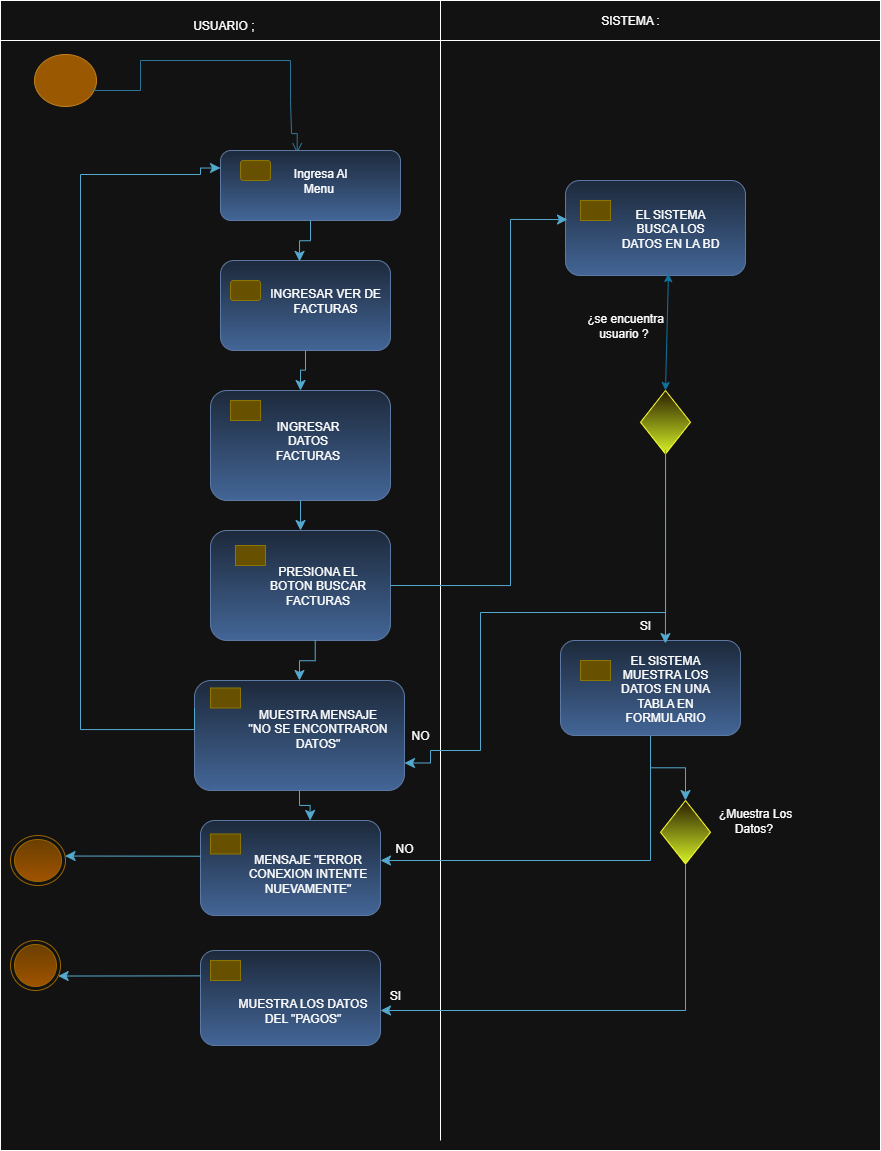

The diagram above was exported from draw.io. Its source (the exported page's mxGraphModel, read from the mxfile embedded in the PNG):
<mxGraphModel dx="1016" dy="558" grid="1" gridSize="10" guides="1" tooltips="1" connect="1" arrows="1" fold="1" page="1" pageScale="1" pageWidth="827" pageHeight="1169" math="0" shadow="0">
  <root>
    <mxCell id="0" />
    <mxCell id="1" parent="0" />
    <mxCell id="xpsnVj5g232j3aIq4sHA-10" value="" style="rounded=0;whiteSpace=wrap;html=1;movable=0;resizable=0;rotatable=0;deletable=0;editable=0;locked=1;connectable=0;" vertex="1" parent="1">
      <mxGeometry x="10" y="20" width="880" height="1140" as="geometry" />
    </mxCell>
    <mxCell id="xpsnVj5g232j3aIq4sHA-5" value="" style="ellipse;html=1;shape=startState;fillColor=#f0a30a;strokeColor=#BD7000;fontColor=#000000;" vertex="1" parent="1">
      <mxGeometry x="40" y="60" width="70" height="60" as="geometry" />
    </mxCell>
    <mxCell id="xpsnVj5g232j3aIq4sHA-11" value="" style="edgeStyle=orthogonalEdgeStyle;html=1;verticalAlign=bottom;endArrow=open;endSize=8;strokeColor=#54A9CE;rounded=0;fillColor=#0050ef;exitX=0.896;exitY=0.634;exitDx=0;exitDy=0;exitPerimeter=0;entryX=0.426;entryY=0.039;entryDx=0;entryDy=0;entryPerimeter=0;" edge="1" parent="1" source="xpsnVj5g232j3aIq4sHA-5" target="xpsnVj5g232j3aIq4sHA-17">
      <mxGeometry relative="1" as="geometry">
        <mxPoint x="307" y="140" as="targetPoint" />
        <mxPoint x="83" y="68" as="sourcePoint" />
        <Array as="points">
          <mxPoint x="103" y="100" />
          <mxPoint x="150" y="100" />
          <mxPoint x="150" y="70" />
          <mxPoint x="300" y="70" />
          <mxPoint x="300" y="110" />
          <mxPoint x="301" y="110" />
          <mxPoint x="301" y="143" />
        </Array>
      </mxGeometry>
    </mxCell>
    <mxCell id="xpsnVj5g232j3aIq4sHA-16" value="" style="rounded=1;whiteSpace=wrap;html=1;fillColor=#dae8fc;gradientColor=#7ea6e0;strokeColor=#6c8ebf;" vertex="1" parent="1">
      <mxGeometry x="230" y="270" width="170" height="90" as="geometry" />
    </mxCell>
    <mxCell id="xpsnVj5g232j3aIq4sHA-17" value="" style="rounded=1;whiteSpace=wrap;html=1;fillColor=#dae8fc;gradientColor=#7ea6e0;strokeColor=#6c8ebf;" vertex="1" parent="1">
      <mxGeometry x="230" y="160" width="180" height="70" as="geometry" />
    </mxCell>
    <mxCell id="xpsnVj5g232j3aIq4sHA-18" value="" style="rounded=1;whiteSpace=wrap;html=1;fillColor=#e3c800;strokeColor=#B09500;fontColor=#000000;" vertex="1" parent="1">
      <mxGeometry x="250" y="170" width="30" height="20" as="geometry" />
    </mxCell>
    <mxCell id="xpsnVj5g232j3aIq4sHA-20" value="" style="rounded=0;whiteSpace=wrap;html=1;movable=0;resizable=0;rotatable=0;deletable=0;editable=0;locked=1;connectable=0;" vertex="1" parent="1">
      <mxGeometry x="10" y="10" width="880" height="40" as="geometry" />
    </mxCell>
    <mxCell id="xpsnVj5g232j3aIq4sHA-23" value="" style="endArrow=none;html=1;rounded=0;movable=0;resizable=0;rotatable=0;deletable=0;editable=0;locked=1;connectable=0;" edge="1" parent="1">
      <mxGeometry width="50" height="50" relative="1" as="geometry">
        <mxPoint x="450" y="1150" as="sourcePoint" />
        <mxPoint x="450" y="10" as="targetPoint" />
      </mxGeometry>
    </mxCell>
    <mxCell id="xpsnVj5g232j3aIq4sHA-34" value="" style="rounded=1;whiteSpace=wrap;html=1;fillColor=#e3c800;strokeColor=#B09500;fontColor=#000000;" vertex="1" parent="1">
      <mxGeometry x="240" y="290" width="30" height="20" as="geometry" />
    </mxCell>
    <mxCell id="xpsnVj5g232j3aIq4sHA-39" value="USUARIO ;&amp;nbsp;" style="text;html=1;align=center;verticalAlign=middle;whiteSpace=wrap;rounded=0;" vertex="1" parent="1">
      <mxGeometry x="140" y="20" width="190" height="30" as="geometry" />
    </mxCell>
    <mxCell id="xpsnVj5g232j3aIq4sHA-40" value="SISTEMA :" style="text;html=1;align=center;verticalAlign=middle;whiteSpace=wrap;rounded=0;" vertex="1" parent="1">
      <mxGeometry x="590" y="15" width="100" height="30" as="geometry" />
    </mxCell>
    <mxCell id="xpsnVj5g232j3aIq4sHA-42" value="" style="edgeStyle=elbowEdgeStyle;elbow=vertical;endArrow=classic;html=1;curved=0;rounded=0;endSize=8;startSize=8;exitX=0.5;exitY=1;exitDx=0;exitDy=0;entryX=0.465;entryY=0.01;entryDx=0;entryDy=0;entryPerimeter=0;fillColor=#b1ddf0;strokeColor=#10739e;" edge="1" parent="1" source="xpsnVj5g232j3aIq4sHA-17" target="xpsnVj5g232j3aIq4sHA-16">
      <mxGeometry width="50" height="50" relative="1" as="geometry">
        <mxPoint x="430" y="380" as="sourcePoint" />
        <mxPoint x="480" y="330" as="targetPoint" />
      </mxGeometry>
    </mxCell>
    <mxCell id="xpsnVj5g232j3aIq4sHA-55" value="" style="rounded=1;whiteSpace=wrap;html=1;fillColor=#dae8fc;gradientColor=#7ea6e0;strokeColor=#6c8ebf;" vertex="1" parent="1">
      <mxGeometry x="220" y="540" width="180" height="110" as="geometry" />
    </mxCell>
    <mxCell id="xpsnVj5g232j3aIq4sHA-56" value="" style="rounded=1;whiteSpace=wrap;html=1;fillColor=#e3c800;strokeColor=#B09500;fontColor=#000000;arcSize=0;" vertex="1" parent="1">
      <mxGeometry x="245" y="555" width="30" height="20" as="geometry" />
    </mxCell>
    <mxCell id="xpsnVj5g232j3aIq4sHA-58" value="" style="rounded=1;whiteSpace=wrap;html=1;fillColor=#dae8fc;gradientColor=#7ea6e0;strokeColor=#6c8ebf;" vertex="1" parent="1">
      <mxGeometry x="220" y="400" width="180" height="110" as="geometry" />
    </mxCell>
    <mxCell id="xpsnVj5g232j3aIq4sHA-59" value="" style="rounded=1;whiteSpace=wrap;html=1;fillColor=#e3c800;strokeColor=#B09500;fontColor=#000000;arcSize=0;" vertex="1" parent="1">
      <mxGeometry x="240" y="410" width="30" height="20" as="geometry" />
    </mxCell>
    <mxCell id="xpsnVj5g232j3aIq4sHA-60" value="" style="edgeStyle=elbowEdgeStyle;elbow=vertical;endArrow=classic;html=1;curved=0;rounded=0;endSize=8;startSize=8;exitX=0.5;exitY=1;exitDx=0;exitDy=0;entryX=0.5;entryY=0;entryDx=0;entryDy=0;fillColor=#b1ddf0;strokeColor=#10739e;" edge="1" parent="1" source="xpsnVj5g232j3aIq4sHA-16" target="xpsnVj5g232j3aIq4sHA-58">
      <mxGeometry width="50" height="50" relative="1" as="geometry">
        <mxPoint x="380" y="320" as="sourcePoint" />
        <mxPoint x="394" y="361" as="targetPoint" />
      </mxGeometry>
    </mxCell>
    <mxCell id="xpsnVj5g232j3aIq4sHA-61" value="" style="edgeStyle=elbowEdgeStyle;elbow=vertical;endArrow=classic;html=1;curved=0;rounded=0;endSize=8;startSize=8;exitX=0.5;exitY=1;exitDx=0;exitDy=0;fillColor=#b1ddf0;strokeColor=#10739e;" edge="1" parent="1" source="xpsnVj5g232j3aIq4sHA-58" target="xpsnVj5g232j3aIq4sHA-55">
      <mxGeometry width="50" height="50" relative="1" as="geometry">
        <mxPoint x="325" y="390" as="sourcePoint" />
        <mxPoint x="320" y="430" as="targetPoint" />
      </mxGeometry>
    </mxCell>
    <mxCell id="xpsnVj5g232j3aIq4sHA-62" value="" style="rounded=1;whiteSpace=wrap;html=1;fillColor=#dae8fc;gradientColor=#7ea6e0;strokeColor=#6c8ebf;" vertex="1" parent="1">
      <mxGeometry x="204" y="690" width="210" height="110" as="geometry" />
    </mxCell>
    <mxCell id="xpsnVj5g232j3aIq4sHA-63" value="" style="rounded=1;whiteSpace=wrap;html=1;fillColor=#e3c800;strokeColor=#B09500;fontColor=#000000;arcSize=0;" vertex="1" parent="1">
      <mxGeometry x="220" y="697.5" width="30" height="20" as="geometry" />
    </mxCell>
    <mxCell id="xpsnVj5g232j3aIq4sHA-65" value="" style="edgeStyle=elbowEdgeStyle;elbow=vertical;endArrow=classic;html=1;curved=0;rounded=0;endSize=8;startSize=8;exitX=0.5;exitY=1;exitDx=0;exitDy=0;fillColor=#b1ddf0;strokeColor=#10739e;entryX=0.5;entryY=0;entryDx=0;entryDy=0;" edge="1" parent="1" target="xpsnVj5g232j3aIq4sHA-62">
      <mxGeometry width="50" height="50" relative="1" as="geometry">
        <mxPoint x="324.73" y="650" as="sourcePoint" />
        <mxPoint x="324.73" y="680" as="targetPoint" />
      </mxGeometry>
    </mxCell>
    <mxCell id="xpsnVj5g232j3aIq4sHA-67" value="" style="edgeStyle=orthogonalEdgeStyle;elbow=vertical;endArrow=classic;html=1;rounded=0;endSize=8;startSize=8;fillColor=#b1ddf0;strokeColor=#10739e;entryX=0;entryY=0.25;entryDx=0;entryDy=0;exitX=0;exitY=0.25;exitDx=0;exitDy=0;" edge="1" parent="1" source="xpsnVj5g232j3aIq4sHA-62" target="xpsnVj5g232j3aIq4sHA-17">
      <mxGeometry width="50" height="50" relative="1" as="geometry">
        <mxPoint x="220" y="739" as="sourcePoint" />
        <mxPoint x="209.92000000000002" y="171.25" as="targetPoint" />
        <Array as="points">
          <mxPoint x="204" y="739" />
          <mxPoint x="90" y="739" />
          <mxPoint x="90" y="184" />
          <mxPoint x="210" y="184" />
          <mxPoint x="210" y="178" />
        </Array>
      </mxGeometry>
    </mxCell>
    <mxCell id="xpsnVj5g232j3aIq4sHA-69" value="" style="ellipse;html=1;shape=endState;fillColor=#ffcd28;strokeColor=#d79b00;gradientColor=#ffa500;" vertex="1" parent="1">
      <mxGeometry x="20" y="845" width="55" height="50" as="geometry" />
    </mxCell>
    <mxCell id="xpsnVj5g232j3aIq4sHA-71" value="" style="ellipse;html=1;shape=endState;fillColor=#ffcd28;strokeColor=#d79b00;gradientColor=#ffa500;" vertex="1" parent="1">
      <mxGeometry x="20" y="950" width="50" height="50" as="geometry" />
    </mxCell>
    <mxCell id="xpsnVj5g232j3aIq4sHA-72" value="" style="rounded=1;whiteSpace=wrap;html=1;fillColor=#dae8fc;gradientColor=#7ea6e0;strokeColor=#6c8ebf;" vertex="1" parent="1">
      <mxGeometry x="210" y="830" width="180" height="95" as="geometry" />
    </mxCell>
    <mxCell id="xpsnVj5g232j3aIq4sHA-73" value="" style="rounded=1;whiteSpace=wrap;html=1;fillColor=#e3c800;strokeColor=#B09500;fontColor=#000000;arcSize=0;" vertex="1" parent="1">
      <mxGeometry x="220" y="843.5" width="30" height="20" as="geometry" />
    </mxCell>
    <mxCell id="xpsnVj5g232j3aIq4sHA-80" value="" style="rounded=1;whiteSpace=wrap;html=1;fillColor=#dae8fc;gradientColor=#7ea6e0;strokeColor=#6c8ebf;" vertex="1" parent="1">
      <mxGeometry x="210" y="960" width="180" height="95" as="geometry" />
    </mxCell>
    <mxCell id="xpsnVj5g232j3aIq4sHA-81" value="" style="rounded=1;whiteSpace=wrap;html=1;fillColor=#e3c800;strokeColor=#B09500;fontColor=#000000;arcSize=0;" vertex="1" parent="1">
      <mxGeometry x="220" y="970" width="30" height="20" as="geometry" />
    </mxCell>
    <mxCell id="xpsnVj5g232j3aIq4sHA-84" value="" style="edgeStyle=elbowEdgeStyle;elbow=vertical;endArrow=classic;html=1;curved=0;rounded=0;endSize=8;startSize=8;exitX=0.5;exitY=1;exitDx=0;exitDy=0;fillColor=#b1ddf0;strokeColor=#10739e;entryX=0.609;entryY=0;entryDx=0;entryDy=0;entryPerimeter=0;" edge="1" parent="1" source="xpsnVj5g232j3aIq4sHA-62" target="xpsnVj5g232j3aIq4sHA-72">
      <mxGeometry width="50" height="50" relative="1" as="geometry">
        <mxPoint x="500" y="780" as="sourcePoint" />
        <mxPoint x="500.27" y="820" as="targetPoint" />
      </mxGeometry>
    </mxCell>
    <mxCell id="xpsnVj5g232j3aIq4sHA-85" value="" style="rounded=1;whiteSpace=wrap;html=1;fillColor=#dae8fc;gradientColor=#7ea6e0;strokeColor=#6c8ebf;" vertex="1" parent="1">
      <mxGeometry x="570" y="650" width="180" height="95" as="geometry" />
    </mxCell>
    <mxCell id="xpsnVj5g232j3aIq4sHA-86" value="" style="rounded=1;whiteSpace=wrap;html=1;fillColor=#e3c800;strokeColor=#B09500;fontColor=#000000;arcSize=0;" vertex="1" parent="1">
      <mxGeometry x="590" y="670" width="30" height="20" as="geometry" />
    </mxCell>
    <mxCell id="xpsnVj5g232j3aIq4sHA-89" value="" style="rounded=1;whiteSpace=wrap;html=1;fillColor=#dae8fc;gradientColor=#7ea6e0;strokeColor=#6c8ebf;" vertex="1" parent="1">
      <mxGeometry x="575" y="190" width="180" height="95" as="geometry" />
    </mxCell>
    <mxCell id="xpsnVj5g232j3aIq4sHA-90" value="" style="rounded=1;whiteSpace=wrap;html=1;fillColor=#e3c800;strokeColor=#B09500;fontColor=#000000;arcSize=0;" vertex="1" parent="1">
      <mxGeometry x="590" y="210" width="30" height="20" as="geometry" />
    </mxCell>
    <mxCell id="xpsnVj5g232j3aIq4sHA-91" value="" style="rhombus;whiteSpace=wrap;html=1;fillColor=#fff2cc;strokeColor=light-dark(#D6B656,#FFFF33);gradientColor=light-dark(#FFD966,#D6F227);" vertex="1" parent="1">
      <mxGeometry x="670" y="810" width="50" height="63.5" as="geometry" />
    </mxCell>
    <mxCell id="xpsnVj5g232j3aIq4sHA-95" value="" style="rhombus;whiteSpace=wrap;html=1;fillColor=#fff2cc;strokeColor=light-dark(#D6B656,#FFFF33);gradientColor=light-dark(#FFD966,#D6F227);" vertex="1" parent="1">
      <mxGeometry x="650" y="400" width="50" height="63.5" as="geometry" />
    </mxCell>
    <mxCell id="xpsnVj5g232j3aIq4sHA-98" value="" style="edgeStyle=elbowEdgeStyle;elbow=vertical;endArrow=classic;html=1;curved=0;rounded=0;endSize=8;startSize=8;exitX=0;exitY=0.376;exitDx=0;exitDy=0;fillColor=#b1ddf0;strokeColor=#10739e;exitPerimeter=0;" edge="1" parent="1" source="xpsnVj5g232j3aIq4sHA-72" target="xpsnVj5g232j3aIq4sHA-69">
      <mxGeometry width="50" height="50" relative="1" as="geometry">
        <mxPoint x="160" y="865" as="sourcePoint" />
        <mxPoint x="160.26999999999998" y="905" as="targetPoint" />
      </mxGeometry>
    </mxCell>
    <mxCell id="xpsnVj5g232j3aIq4sHA-99" value="" style="edgeStyle=elbowEdgeStyle;elbow=vertical;endArrow=classic;html=1;curved=0;rounded=0;endSize=8;startSize=8;exitX=0;exitY=0.376;exitDx=0;exitDy=0;fillColor=#b1ddf0;strokeColor=#10739e;exitPerimeter=0;" edge="1" parent="1" target="xpsnVj5g232j3aIq4sHA-71">
      <mxGeometry width="50" height="50" relative="1" as="geometry">
        <mxPoint x="210" y="985.38" as="sourcePoint" />
        <mxPoint x="60" y="984.38" as="targetPoint" />
      </mxGeometry>
    </mxCell>
    <mxCell id="xpsnVj5g232j3aIq4sHA-100" value="" style="edgeStyle=elbowEdgeStyle;elbow=vertical;endArrow=classic;html=1;curved=0;rounded=0;endSize=8;startSize=8;fillColor=#b1ddf0;strokeColor=#10739e;entryX=1;entryY=0.5;entryDx=0;entryDy=0;exitX=0.5;exitY=1;exitDx=0;exitDy=0;" edge="1" parent="1" source="xpsnVj5g232j3aIq4sHA-91">
      <mxGeometry width="50" height="50" relative="1" as="geometry">
        <mxPoint x="710" y="1015" as="sourcePoint" />
        <mxPoint x="390" y="1020" as="targetPoint" />
        <Array as="points">
          <mxPoint x="570" y="1020" />
        </Array>
      </mxGeometry>
    </mxCell>
    <mxCell id="xpsnVj5g232j3aIq4sHA-101" value="" style="edgeStyle=elbowEdgeStyle;elbow=vertical;endArrow=classic;html=1;curved=0;rounded=0;endSize=8;startSize=8;exitX=0.5;exitY=1;exitDx=0;exitDy=0;fillColor=#b1ddf0;strokeColor=#10739e;entryX=0.5;entryY=0;entryDx=0;entryDy=0;" edge="1" parent="1" source="xpsnVj5g232j3aIq4sHA-85" target="xpsnVj5g232j3aIq4sHA-91">
      <mxGeometry width="50" height="50" relative="1" as="geometry">
        <mxPoint x="659.64" y="750" as="sourcePoint" />
        <mxPoint x="659.91" y="790" as="targetPoint" />
      </mxGeometry>
    </mxCell>
    <mxCell id="xpsnVj5g232j3aIq4sHA-102" value="" style="edgeStyle=elbowEdgeStyle;elbow=vertical;endArrow=classic;html=1;curved=0;rounded=0;endSize=8;startSize=8;fillColor=#b1ddf0;strokeColor=#10739e;" edge="1" parent="1" target="xpsnVj5g232j3aIq4sHA-72">
      <mxGeometry width="50" height="50" relative="1" as="geometry">
        <mxPoint x="660" y="750" as="sourcePoint" />
        <mxPoint x="620" y="830" as="targetPoint" />
        <Array as="points">
          <mxPoint x="510" y="870" />
        </Array>
      </mxGeometry>
    </mxCell>
    <mxCell id="xpsnVj5g232j3aIq4sHA-103" value="" style="edgeStyle=orthogonalEdgeStyle;elbow=vertical;endArrow=classic;html=1;rounded=0;endSize=8;startSize=8;entryX=0.011;entryY=0.411;entryDx=0;entryDy=0;fillColor=#b1ddf0;strokeColor=#10739E;exitX=1;exitY=0.5;exitDx=0;exitDy=0;entryPerimeter=0;" edge="1" parent="1" source="xpsnVj5g232j3aIq4sHA-55" target="xpsnVj5g232j3aIq4sHA-89">
      <mxGeometry width="50" height="50" relative="1" as="geometry">
        <mxPoint x="490" y="530" as="sourcePoint" />
        <mxPoint x="510" y="391" as="targetPoint" />
        <Array as="points">
          <mxPoint x="520" y="595" />
          <mxPoint x="520" y="229" />
        </Array>
      </mxGeometry>
    </mxCell>
    <mxCell id="xpsnVj5g232j3aIq4sHA-106" value="" style="endArrow=classic;startArrow=classic;html=1;rounded=0;exitX=0.5;exitY=0;exitDx=0;exitDy=0;fillColor=#dae8fc;gradientColor=#7ea6e0;strokeColor=light-dark(#6C8EBF,#10739E);entryX=0.572;entryY=0.979;entryDx=0;entryDy=0;entryPerimeter=0;" edge="1" parent="1" source="xpsnVj5g232j3aIq4sHA-95" target="xpsnVj5g232j3aIq4sHA-89">
      <mxGeometry width="50" height="50" relative="1" as="geometry">
        <mxPoint x="650" y="390" as="sourcePoint" />
        <mxPoint x="660" y="290" as="targetPoint" />
      </mxGeometry>
    </mxCell>
    <mxCell id="xpsnVj5g232j3aIq4sHA-107" value="" style="edgeStyle=orthogonalEdgeStyle;elbow=vertical;endArrow=classic;html=1;rounded=0;endSize=8;startSize=8;exitX=0.5;exitY=1;exitDx=0;exitDy=0;fillColor=#b1ddf0;strokeColor=#10739e;entryX=1;entryY=0.75;entryDx=0;entryDy=0;" edge="1" parent="1" source="xpsnVj5g232j3aIq4sHA-95" target="xpsnVj5g232j3aIq4sHA-62">
      <mxGeometry width="50" height="50" relative="1" as="geometry">
        <mxPoint x="697.52" y="463.5" as="sourcePoint" />
        <mxPoint x="470" y="780" as="targetPoint" />
        <Array as="points">
          <mxPoint x="675" y="622" />
          <mxPoint x="490" y="622" />
          <mxPoint x="490" y="760" />
          <mxPoint x="440" y="760" />
          <mxPoint x="440" y="773" />
        </Array>
      </mxGeometry>
    </mxCell>
    <mxCell id="xpsnVj5g232j3aIq4sHA-108" value="" style="edgeStyle=elbowEdgeStyle;elbow=vertical;endArrow=classic;html=1;curved=0;rounded=0;endSize=8;startSize=8;exitX=0.501;exitY=0.932;exitDx=0;exitDy=0;fillColor=#b1ddf0;strokeColor=#10739e;exitPerimeter=0;entryX=0.583;entryY=0.032;entryDx=0;entryDy=0;entryPerimeter=0;" edge="1" parent="1" source="xpsnVj5g232j3aIq4sHA-95" target="xpsnVj5g232j3aIq4sHA-85">
      <mxGeometry width="50" height="50" relative="1" as="geometry">
        <mxPoint x="620" y="500" as="sourcePoint" />
        <mxPoint x="620" y="530" as="targetPoint" />
      </mxGeometry>
    </mxCell>
    <mxCell id="xpsnVj5g232j3aIq4sHA-109" value="Ingresa Al Menu&amp;nbsp;" style="text;html=1;align=center;verticalAlign=middle;whiteSpace=wrap;rounded=0;" vertex="1" parent="1">
      <mxGeometry x="290" y="170" width="80" height="40" as="geometry" />
    </mxCell>
    <mxCell id="xpsnVj5g232j3aIq4sHA-110" value="INGRESAR VER DE FACTURAS" style="text;html=1;align=center;verticalAlign=middle;whiteSpace=wrap;rounded=0;" vertex="1" parent="1">
      <mxGeometry x="275" y="290" width="120" height="40" as="geometry" />
    </mxCell>
    <mxCell id="xpsnVj5g232j3aIq4sHA-112" value="¿se encuentra usuario ?&amp;nbsp;" style="text;html=1;align=center;verticalAlign=middle;whiteSpace=wrap;rounded=0;" vertex="1" parent="1">
      <mxGeometry x="590" y="320" width="90" height="30" as="geometry" />
    </mxCell>
    <mxCell id="xpsnVj5g232j3aIq4sHA-113" value="SI" style="text;html=1;align=center;verticalAlign=middle;whiteSpace=wrap;rounded=0;" vertex="1" parent="1">
      <mxGeometry x="610" y="620" width="90" height="30" as="geometry" />
    </mxCell>
    <mxCell id="xpsnVj5g232j3aIq4sHA-114" value="¿Muestra Los Datos?&amp;nbsp;" style="text;html=1;align=center;verticalAlign=middle;whiteSpace=wrap;rounded=0;" vertex="1" parent="1">
      <mxGeometry x="720" y="815" width="90" height="30" as="geometry" />
    </mxCell>
    <mxCell id="xpsnVj5g232j3aIq4sHA-115" value="SI" style="text;html=1;align=center;verticalAlign=middle;whiteSpace=wrap;rounded=0;" vertex="1" parent="1">
      <mxGeometry x="360" y="990" width="90" height="30" as="geometry" />
    </mxCell>
    <mxCell id="xpsnVj5g232j3aIq4sHA-116" value="NO" style="text;html=1;align=center;verticalAlign=middle;whiteSpace=wrap;rounded=0;" vertex="1" parent="1">
      <mxGeometry x="369" y="843.5" width="90" height="30" as="geometry" />
    </mxCell>
    <mxCell id="xpsnVj5g232j3aIq4sHA-117" value="NO" style="text;html=1;align=center;verticalAlign=middle;whiteSpace=wrap;rounded=0;" vertex="1" parent="1">
      <mxGeometry x="390" y="730" width="80" height="30" as="geometry" />
    </mxCell>
    <mxCell id="xpsnVj5g232j3aIq4sHA-118" value="EL SISTEMA BUSCA LOS DATOS EN LA BD" style="text;html=1;align=center;verticalAlign=middle;whiteSpace=wrap;rounded=0;" vertex="1" parent="1">
      <mxGeometry x="630" y="217.5" width="100" height="40" as="geometry" />
    </mxCell>
    <mxCell id="xpsnVj5g232j3aIq4sHA-119" value="EL SISTEMA MUESTRA LOS DATOS EN UNA TABLA EN FORMULARIO" style="text;html=1;align=center;verticalAlign=middle;whiteSpace=wrap;rounded=0;" vertex="1" parent="1">
      <mxGeometry x="625" y="677.5" width="100" height="40" as="geometry" />
    </mxCell>
    <mxCell id="xpsnVj5g232j3aIq4sHA-120" value="INGRESAR DATOS FACTURAS" style="text;html=1;align=center;verticalAlign=middle;whiteSpace=wrap;rounded=0;" vertex="1" parent="1">
      <mxGeometry x="265" y="430" width="105" height="40" as="geometry" />
    </mxCell>
    <mxCell id="xpsnVj5g232j3aIq4sHA-121" value="PRESIONA EL BOTON BUSCAR FACTURAS" style="text;html=1;align=center;verticalAlign=middle;whiteSpace=wrap;rounded=0;" vertex="1" parent="1">
      <mxGeometry x="275" y="575" width="105" height="40" as="geometry" />
    </mxCell>
    <mxCell id="xpsnVj5g232j3aIq4sHA-122" value="MUESTRA MENSAJE &quot;NO SE ENCONTRARON DATOS&quot;" style="text;html=1;align=center;verticalAlign=middle;whiteSpace=wrap;rounded=0;" vertex="1" parent="1">
      <mxGeometry x="255" y="717.5" width="145" height="40" as="geometry" />
    </mxCell>
    <mxCell id="xpsnVj5g232j3aIq4sHA-123" value="MENSAJE &quot;ERROR CONEXION INTENTE NUEVAMENTE&quot;" style="text;html=1;align=center;verticalAlign=middle;whiteSpace=wrap;rounded=0;" vertex="1" parent="1">
      <mxGeometry x="245" y="863.5" width="145" height="40" as="geometry" />
    </mxCell>
    <mxCell id="xpsnVj5g232j3aIq4sHA-125" value="MUESTRA LOS DATOS DEL &quot;PAGOS&quot;" style="text;html=1;align=center;verticalAlign=middle;whiteSpace=wrap;rounded=0;" vertex="1" parent="1">
      <mxGeometry x="240" y="1000" width="145" height="40" as="geometry" />
    </mxCell>
  </root>
</mxGraphModel>